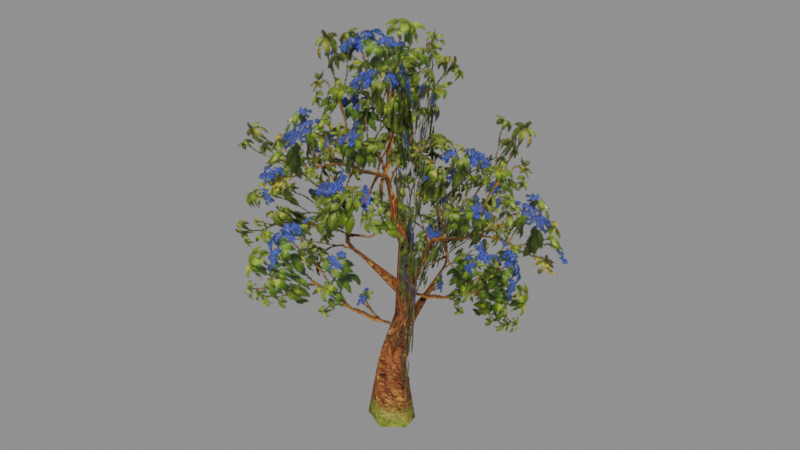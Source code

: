 # Source: wood120.blend  (saved by Blender 5.2.45; exported with 4.5.12 LTS)
import bpy
from mathutils import Matrix  # noqa: F401  (used for matrix-valued properties, if any)

bpy.ops.wm.read_factory_settings(use_empty=True)
scene = bpy.context.scene
scene.name = 'Scene'

# ---- collections
col_wood120 = bpy.data.collections.new('wood120'); scene.collection.children.link(col_wood120)

# ---- images (referenced by path relative to the original .blend; pixels are not part of the script)
import os
ASSET_DIR = os.environ.get("B2B_ASSET_DIR", "")  # directory of the original .blend (textures are referenced by path, not embedded)
HERE = os.path.dirname(os.path.abspath(__file__))  # packed textures are extracted next to this script under _unpacked/

def load_image(name, relpath, width, height, colorspace="sRGB"):
    """Load a texture the original file referenced (path relative to the .blend, or extracted next to this script)."""
    p = next((c for c in (os.path.join(HERE, relpath), os.path.join(ASSET_DIR, relpath)) if relpath and os.path.exists(c)), "")
    if p:
        img = bpy.data.images.load(p, check_existing=True)
        img.name = name
    else:  # same state as the original file: an image datablock whose file is absent (Cycles renders it pink)
        img = bpy.data.images.new(name, width, height)
        img.source = "FILE"
        img.filepath = "//" + (relpath or name)
    img.colorspace_settings.name = colorspace
    return img
img_wood120_wood02_dds = load_image('wood120_wood02.dds', '_unpacked/texture_0.4c34c11b.png', 256, 256, 'sRGB')
img_wood120_wood01_dds = load_image('wood120_wood01.dds', '_unpacked/texture_1.69c26b61.png', 256, 256, 'sRGB')

# ---- materials (node trees are filled in below, after node groups)
mat_wood120_mat_1 = bpy.data.materials.new('wood120_mat_1')
mat_wood120_mat_2 = bpy.data.materials.new('wood120_mat_2')
mat_wood120_mat_0 = bpy.data.materials.new('wood120_mat_0')

# ---- material node trees
mat_wood120_mat_1.use_nodes = True; mat_wood120_mat_1.node_tree.nodes.clear()
_N = mat_wood120_mat_1.node_tree.nodes; _L = mat_wood120_mat_1.node_tree.links
n0 = _N.new('ShaderNodeBsdfPrincipled'); n0.name = 'Principled BSDF'; n0.location = (-200, 100)
n0.inputs[2].default_value = 0.8
n0.inputs[10].default_value = 0.005
n1 = _N.new('ShaderNodeOutputMaterial'); n1.name = 'Material Output'; n1.location = (200, 100)
n2 = _N.new('ShaderNodeTexImage'); n2.name = 'Image Texture'; n2.location = (0, 0)
n2.image = img_wood120_wood02_dds
_L.new(n0.outputs[0], n1.inputs[0])
_L.new(n2.outputs[0], n0.inputs[0])
_L.new(n2.outputs[1], n0.inputs[4])
n1.is_active_output = True
mat_wood120_mat_2.use_nodes = True; mat_wood120_mat_2.node_tree.nodes.clear()
_N = mat_wood120_mat_2.node_tree.nodes; _L = mat_wood120_mat_2.node_tree.links
n0 = _N.new('ShaderNodeBsdfPrincipled'); n0.name = 'Principled BSDF'; n0.location = (-200, 100)
n0.inputs[2].default_value = 0.8
n0.inputs[10].default_value = 0.005
n1 = _N.new('ShaderNodeOutputMaterial'); n1.name = 'Material Output'; n1.location = (200, 100)
n2 = _N.new('ShaderNodeTexImage'); n2.name = 'Image Texture'; n2.location = (0, 0)
n2.image = img_wood120_wood01_dds
_L.new(n0.outputs[0], n1.inputs[0])
_L.new(n2.outputs[0], n0.inputs[0])
_L.new(n2.outputs[1], n0.inputs[4])
n1.is_active_output = True
mat_wood120_mat_0.use_nodes = True; mat_wood120_mat_0.node_tree.nodes.clear()
_N = mat_wood120_mat_0.node_tree.nodes; _L = mat_wood120_mat_0.node_tree.links
n0 = _N.new('ShaderNodeBsdfPrincipled'); n0.name = 'Principled BSDF'; n0.location = (-200, 100)
n0.inputs[2].default_value = 0.8
n0.inputs[10].default_value = 0.005
n1 = _N.new('ShaderNodeOutputMaterial'); n1.name = 'Material Output'; n1.location = (200, 100)
n2 = _N.new('ShaderNodeTexImage'); n2.name = 'Image Texture'; n2.location = (0, 0)
n2.image = img_wood120_wood02_dds
_L.new(n0.outputs[0], n1.inputs[0])
_L.new(n2.outputs[0], n0.inputs[0])
_L.new(n2.outputs[1], n0.inputs[4])
n1.is_active_output = True

# ---- meshes
me_wood120_mesh_0 = bpy.data.meshes.new('wood120_mesh_0')
me_wood120_mesh_0.from_pydata([(5.184, 0.1659, 9.303), (6.052, -0.4955, 5.359), (-0.1153, 0.532, 4.369), (-2.111, -1.727, 14.47), (1.088, 2.271, 14.35), (-0.3072, -0.1809, 8.076), (-1.674, 5.234, 7.731), (-2.124, 6.366, 3.459), (0.1798, -0.05718, 3.099), (2.377, -1.518, 13.49), (-2.076, 1.966, 13.65), (0.002677, 0.1999, 7.19), (-2.332, -2.299, 9.067), (-3.825, -4.552, 5.153), (0.4661, 0.3277, 3.058)], [], [(0, 1, 2), (3, 4, 5), (6, 7, 8), (9, 10, 11), (12, 13, 14)])
me_wood120_mesh_0.polygons.foreach_set('use_smooth', [True] * 5)
_uv = me_wood120_mesh_0.uv_layers.new(name='UVMap')
_uv.uv.foreach_set('vector', [0.26, 0.88, 0.76, 0.88, 0.51, 0.13, 0.26, 0.88, 0.76, 0.88, 0.51, 0.13, 0.26, 0.88, 0.76, 0.88, 0.51, 0.13, 0.26, 0.88, 0.76, 0.88, 0.51, 0.13, 0.26, 0.88, 0.76, 0.88, 0.51, 0.13])
me_wood120_mesh_0.materials.append(mat_wood120_mat_1)
me_wood120_mesh_0.update()
me_wood120_mesh_0.normals_split_custom_set([tuple(v) for v in zip(*[iter([0.1823, 0.9755, -0.1235, 0.1823, 0.9755, -0.1235, 0.1823, 0.9755, -0.1235, -0.7799, 0.622, -0.06963, -0.7799, 0.622, -0.06963, -0.7799, 0.622, -0.06963, -0.9411, -0.338, 0.009475, -0.9411, -0.338, 0.009475, -0.9411, -0.338, 0.009475, -0.6158, -0.7877, 0.01725, -0.6158, -0.7877, 0.01725, -0.6158, -0.7877, 0.01725, 0.7648, -0.6397, 0.07656, 0.7648, -0.6397, 0.07656, 0.7648, -0.6397, 0.07656])] * 3)])
me_wood120_mesh_1 = bpy.data.meshes.new('wood120_mesh_1')
me_wood120_mesh_1.from_pydata([(-1.225, 3.784, 13.55), (-4.626, 5.239, 7.284), (0.09398, 0.4632, 5.614), (2.997, -1.439, 11.42), (3.956, -3.229, 9.236), (3.975, -4.198, 3.058), (0.3191, -0.1944, 3.028), (-0.7738, -2.373, 14.97), (1.137, 3.702, 12.34), (-0.03867, 0.4578, 6.502), (-1.83, -5.259, 8.88), (-0.0115, 0.5311, 8.882), (0.3378, 0.4686, 3.615), (0.839, -1.105, 9.336), (1.574, 5.077, 9.766), (0.667, 6.463, 3.971), (0.21, 0.3144, 4.721), (0.5018, 0.3062, 11.02), (-5.766, -1.394, 10.29), (-6.5, -1.539, 4.469), (0.1119, 0.4536, 4.486), (6.131, 2.243, 5.516), (4.355, 1.611, 12.12), (-1.62, -0.1323, 10.45)], [], [(0, 1, 2), (2, 3, 0), (4, 5, 6), (7, 8, 9), (9, 10, 7), (6, 11, 4), (12, 13, 14), (14, 15, 12), (16, 17, 18), (18, 19, 16), (20, 21, 22), (22, 23, 20)])
me_wood120_mesh_1.polygons.foreach_set('use_smooth', [True] * 12)
_uv = me_wood120_mesh_1.uv_layers.new(name='UVMap')
_uv.uv.foreach_set('vector', [0.88, 0.88, 0.13, 0.88, 0.13, 0.13, 0.13, 0.13, 0.88, 0.13, 0.88, 0.88, 0.88, 0.88, 0.13, 0.88, 0.13, 0.13, 0.88, 0.88, 0.13, 0.88, 0.13, 0.13, 0.13, 0.13, 0.88, 0.13, 0.88, 0.88, 0.13, 0.13, 0.88, 0.13, 0.88, 0.88, 0.13, 0.13, 0.88, 0.13, 0.88, 0.88, 0.88, 0.88, 0.13, 0.88, 0.13, 0.13, 0.13, 0.13, 0.88, 0.13, 0.88, 0.88, 0.88, 0.88, 0.13, 0.88, 0.13, 0.13, 0.13, 0.13, 0.88, 0.13, 0.88, 0.88, 0.88, 0.88, 0.13, 0.88, 0.13, 0.13])
me_wood120_mesh_1.materials.append(mat_wood120_mat_2)
me_wood120_mesh_1.update()
me_wood120_mesh_1.normals_split_custom_set([tuple(v) for v in zip(*[iter([-0.701, -0.6918, 0.173, -0.6636, -0.723, 0.1923, -0.7013, -0.6916, 0.1729, -0.7013, -0.6916, 0.1729, -0.7372, -0.6582, 0.1529, -0.701, -0.6918, 0.173, 0.7128, 0.6972, -0.07683, 0.7349, 0.6703, -0.1029, 0.7128, 0.6972, -0.07682, -0.9514, 0.3072, 0.02009, -0.9511, 0.3081, 0.0204, -0.9514, 0.3072, 0.02008, -0.9514, 0.3072, 0.02008, -0.9517, 0.3063, 0.01976, -0.9514, 0.3072, 0.02009, 0.7128, 0.6972, -0.07682, 0.6894, 0.7227, -0.05064, 0.7128, 0.6972, -0.07683, -0.9871, 0.07695, 0.1407, -0.9872, 0.1093, 0.1165, -0.987, 0.07656, 0.141, -0.987, 0.07656, 0.141, -0.9853, 0.04432, 0.1648, -0.9871, 0.07695, 0.1407, 0.2648, -0.9642, -0.01164, 0.2632, -0.9646, -0.01344, 0.265, -0.9642, -0.01137, 0.265, -0.9642, -0.01137, 0.2666, -0.9638, -0.00957, 0.2648, -0.9642, -0.01164, 0.2853, -0.9583, -0.0132, 0.2872, -0.9577, -0.01437, 0.2853, -0.9584, -0.01317, 0.2853, -0.9584, -0.01317, 0.2832, -0.959, -0.01194, 0.2853, -0.9583, -0.0132])] * 3)])
me_wood120_mesh_2 = bpy.data.meshes.new('wood120_mesh_2')
me_wood120_mesh_2.from_pydata([(-0.764, 0.8882, -0.7237), (-1.081, -0.1612, -0.6799), (-0.6518, 0.176, 2.23), (-0.1902, -0.568, 2.287), (-0.6518, 0.176, 2.23), (-1.081, -0.1612, -0.6799), (0.4659, 0.1537, 2.002), (-0.1554, -0.5602, -0.7253), (0.4659, 0.1537, 2.002), (0.6475, -0.02598, -0.6658), (0.4226, 0.7522, -0.7611), (0.1862, 0.8729, 3.844), (-0.004932, 0.1071, 3.908), (-0.2216, 0.5761, 6.509), (0.08966, -0.1838, 2.295), (0.4438, 0.1136, 2.898), (1.58, -1.309, 4.816), (-1.741, -0.368, 6.292), (0.2057, 0.2574, 4.982), (0.05437, 0.4895, 4.964), (0.7289, 0.3132, 3.717), (0.1862, 0.8729, 3.844), (0.289, 0.7594, 6.659), (-0.2588, 0.6709, 2.258), (-1.741, -0.368, 6.292), (0.05437, 0.4895, 4.964), (0.05771, 0.2874, 4.512), (0.6475, -0.02598, -0.6658), (0.289, 0.7594, 6.659), (0.1573, 0.2638, 6.514), (0.7289, 0.3132, 3.717), (-0.1702, -0.06884, 9.093), (0.5981, 0.3619, 3.698), (0.2523, 0.4102, 2.881), (0.779, 1.835, 5.139), (-0.1702, -0.06884, 9.093), (-0.1702, -0.06884, 9.093), (-0.2216, 0.5761, 6.509), (0.4438, 0.1136, 2.898), (-0.05374, -0.2583, 3.001), (1.58, -1.309, 4.816), (0.07091, 0.7692, 3.682), (0.5981, 0.3619, 3.698), (0.779, 1.835, 5.139), (-1.741, -0.368, 6.292), (0.05771, 0.2874, 4.512), (0.2057, 0.2574, 4.982), (-0.05374, -0.2583, 3.001), (0.08966, -0.1838, 2.295), (1.58, -1.309, 4.816), (0.07091, 0.7692, 3.682)], [], [(0, 1, 2), (3, 4, 5), (6, 3, 7), (8, 9, 10), (11, 12, 13), (14, 15, 16), (17, 18, 19), (20, 21, 22), (10, 23, 8), (24, 25, 26), (2, 23, 0), (7, 27, 6), (28, 29, 30), (4, 12, 11), (31, 29, 28), (30, 3, 6), (32, 33, 34), (12, 4, 3), (5, 7, 3), (23, 21, 20), (35, 13, 29), (20, 8, 23), (3, 30, 12), (36, 22, 37), (38, 39, 40), (29, 13, 12), (21, 23, 2), (41, 42, 43), (44, 45, 46), (47, 48, 49), (33, 50, 34), (12, 30, 29), (37, 22, 21), (10, 0, 23)])
me_wood120_mesh_2.polygons.foreach_set('use_smooth', [True] * 34)
_uv = me_wood120_mesh_2.uv_layers.new(name='UVMap')
_uv.uv.foreach_set('vector', [0.07237, 0.01, 0.008086, 0.01, 0.008086, 0.6062, 0.09128, 0.6062, 0.2425, 0.6062, 0.2425, 0.01, 0.008086, 0.6062, 0.09128, 0.6062, 0.1215, 0.01, 0.2425, 0.6062, 0.2425, 0.01, 0.1669, 0.01, 0.2425, 0.8141, 0.182, 0.8141, 0.2161, 0.9768, 0.1178, 0.5192, 0.03834, 0.5192, 0.1178, 0.9011, 0.1178, 0.9011, 0.1178, 0.5192, 0.03834, 0.5192, 0.2425, 0.8141, 0.03834, 0.8141, 0.2161, 0.9768, 0.1669, 0.01, 0.1556, 0.6062, 0.2425, 0.6062, 0.1178, 0.9011, 0.03834, 0.5192, 0.1972, 0.5192, 0.008086, 0.6062, 0.1556, 0.6062, 0.07237, 0.01, 0.1215, 0.01, 0.008086, 0.01, 0.008086, 0.6062, 0.01565, 0.9768, 0.09506, 0.9768, 0.03834, 0.8141, 0.2425, 0.6062, 0.182, 0.8141, 0.2425, 0.8141, 0.09506, 0.6969, 0.09506, 0.9768, 0.01565, 0.9768, 0.03834, 0.8141, 0.09128, 0.6062, 0.008086, 0.6062, 0.1972, 0.5192, 0.1178, 0.5192, 0.1178, 0.9011, 0.182, 0.8141, 0.2425, 0.6062, 0.09128, 0.6062, 0.2425, 0.01, 0.1215, 0.01, 0.09128, 0.6062, 0.1556, 0.6062, 0.03834, 0.8141, 0.2425, 0.8141, 0.09506, 0.6969, 0.2161, 0.9768, 0.09506, 0.9768, 0.2425, 0.8141, 0.2425, 0.6062, 0.1556, 0.6062, 0.09128, 0.6062, 0.03834, 0.8141, 0.182, 0.8141, 0.09506, 0.6969, 0.2161, 0.9768, 0.01187, 0.9768, 0.03834, 0.5192, 0.1972, 0.5192, 0.1178, 0.9011, 0.09506, 0.9768, 0.2161, 0.9768, 0.182, 0.8141, 0.03834, 0.8141, 0.1556, 0.6062, 0.008086, 0.6062, 0.03834, 0.5192, 0.1972, 0.5192, 0.1178, 0.9011, 0.1178, 0.9011, 0.1972, 0.5192, 0.1178, 0.5192, 0.1972, 0.5192, 0.1178, 0.5192, 0.1178, 0.9011, 0.1178, 0.5192, 0.03834, 0.5192, 0.1178, 0.9011, 0.182, 0.8141, 0.03834, 0.8141, 0.09506, 0.9768, 0.01187, 0.9768, 0.2161, 0.9768, 0.03834, 0.8141, 0.1669, 0.01, 0.07237, 0.01, 0.1556, 0.6062])
me_wood120_mesh_2.materials.append(mat_wood120_mat_0)
me_wood120_mesh_2.update()
me_wood120_mesh_2.normals_split_custom_set([tuple(v) for v in zip(*[iter([-0.6428, 0.7543, 0.1336, -0.882, -0.4574, 0.1139, -0.9601, 0.1455, 0.2387, -0.0602, -0.9818, 0.18, -0.9601, 0.1455, 0.2387, -0.882, -0.4573, 0.1138, 0.9971, -0.07189, 0.02353, -0.0602, -0.9818, 0.18, 0.3454, -0.9378, 0.03608, 0.9971, -0.07193, 0.02355, 0.9358, -0.3417, 0.08675, 0.6315, 0.7693, 0.09656, -0.4263, 0.9037, 0.04061, -0.6959, -0.6718, 0.2539, -0.9842, 0.1758, 0.0223, 0.8616, 0.004004, -0.5075, 0.8616, 0.004004, -0.5075, 0.8616, 0.004004, -0.5075, 0.4412, 0.3537, 0.8247, 0.4412, 0.3537, 0.8247, 0.4412, 0.3537, 0.8247, 0.9897, -0.1421, 0.01785, -0.4263, 0.9037, 0.0406, 0.6796, 0.7054, 0.2012, 0.6315, 0.7693, 0.09656, 0.08049, 0.9965, 0.02082, 0.9971, -0.07193, 0.02355, -0.5952, 0.7318, -0.332, -0.5952, 0.7318, -0.332, -0.5952, 0.7318, -0.332, -0.9601, 0.1455, 0.2387, 0.08049, 0.9965, 0.02082, -0.6428, 0.7543, 0.1336, 0.3454, -0.9378, 0.03608, 0.9358, -0.3417, 0.08669, 0.9971, -0.07189, 0.02353, 0.6797, 0.7054, 0.2012, 0.2842, -0.9563, 0.06845, 0.9897, -0.1421, 0.01785, -0.9601, 0.1455, 0.2387, -0.6959, -0.6718, 0.2539, -0.4263, 0.9037, 0.04061, 0.9564, -0.2791, 0.08544, 0.2842, -0.9563, 0.06845, 0.6797, 0.7054, 0.2012, 0.9897, -0.1421, 0.01785, -0.0602, -0.9818, 0.18, 0.9971, -0.07189, 0.02353, 0.8976, 0.2469, -0.3652, 0.3875, 0.7362, -0.5549, 0.3874, 0.7362, -0.5549, -0.6959, -0.6718, 0.2539, -0.9601, 0.1455, 0.2387, -0.0602, -0.9818, 0.18, -0.882, -0.4573, 0.1138, 0.3454, -0.9378, 0.03608, -0.0602, -0.9818, 0.18, 0.08049, 0.9965, 0.02082, -0.4263, 0.9037, 0.0406, 0.9897, -0.1421, 0.01785, -0.6245, -0.7607, -0.1774, -0.9842, 0.1758, 0.0223, 0.2842, -0.9563, 0.06845, 0.9897, -0.1421, 0.01785, 0.9971, -0.07193, 0.02355, 0.08049, 0.9965, 0.02082, -0.0602, -0.9818, 0.18, 0.9897, -0.1421, 0.01785, -0.6959, -0.6718, 0.2539, -0.3884, 0.8922, 0.2303, 0.6796, 0.7054, 0.2012, -0.9842, 0.1758, 0.02226, -0.3421, 0.6464, 0.6821, -0.3421, 0.6464, 0.6821, -0.3421, 0.6464, 0.6821, 0.2842, -0.9563, 0.06845, -0.9842, 0.1758, 0.0223, -0.6959, -0.6718, 0.2539, -0.4263, 0.9037, 0.0406, 0.08049, 0.9965, 0.02082, -0.9601, 0.1455, 0.2387, -0.473, -0.5857, 0.6582, -0.473, -0.5857, 0.6582, -0.473, -0.5857, 0.6582, 0.2219, -0.9662, -0.1315, 0.2219, -0.9662, -0.1315, 0.2219, -0.9662, -0.1315, -0.3883, -0.9049, -0.1742, -0.3883, -0.9049, -0.1742, -0.3883, -0.9049, -0.1742, 0.3875, 0.7362, -0.5549, -0.3303, 0.8311, -0.4474, 0.3874, 0.7362, -0.5549, -0.6959, -0.6718, 0.2539, 0.9897, -0.1421, 0.01785, 0.2842, -0.9563, 0.06845, -0.9842, 0.1758, 0.02226, 0.6796, 0.7054, 0.2012, -0.4263, 0.9037, 0.0406, 0.6315, 0.7693, 0.09656, -0.6428, 0.7543, 0.1336, 0.08049, 0.9965, 0.02082])] * 3)])
arm_wood120_skeleton = bpy.data.armatures.new('wood120_skeleton')  # bones are not reproduced

# ---- objects
ob_wood120_rig = bpy.data.objects.new('wood120_rig', arm_wood120_skeleton)
ob_wood120_mesh_0 = bpy.data.objects.new('wood120_mesh_0', me_wood120_mesh_0)
ob_wood120_mesh_1 = bpy.data.objects.new('wood120_mesh_1', me_wood120_mesh_1)
ob_wood120_mesh_2 = bpy.data.objects.new('wood120_mesh_2', me_wood120_mesh_2)

# ---- transforms, parenting, visibility, modifiers, constraints
ob_wood120_rig.location = (0.0, 0.0, 0.0)
ob_wood120_rig.show_in_front = True
ob_wood120_mesh_0.parent = ob_wood120_rig
ob_wood120_mesh_0.location = (0.0, 0.0, 0.0)
_vg = ob_wood120_mesh_0.vertex_groups.new(name='obj41')
_vg.add([0, 1, 2, 3, 4, 5, 6, 7, 8, 9, 10, 11, 12, 13, 14], 1.0, 'REPLACE')
_m = ob_wood120_mesh_0.modifiers.new('FEZ skin', 'ARMATURE')
_m.object = ob_wood120_rig
ob_wood120_mesh_1.parent = ob_wood120_rig
ob_wood120_mesh_1.location = (0.0, 0.0, 0.0)
_vg = ob_wood120_mesh_1.vertex_groups.new(name='obj41')
_vg.add([0, 1, 2, 3, 4, 5, 6, 7, 8, 9, 10, 11, 12, 13, 14, 15, 16, 17, 18, 19, 20, 21, 22, 23], 1.0, 'REPLACE')
_m = ob_wood120_mesh_1.modifiers.new('FEZ skin', 'ARMATURE')
_m.object = ob_wood120_rig
ob_wood120_mesh_2.parent = ob_wood120_rig
ob_wood120_mesh_2.location = (0.0, 0.0, 0.0)
_vg = ob_wood120_mesh_2.vertex_groups.new(name='obj41')
_vg.add([0, 1, 2, 3, 4, 5, 6, 7, 8, 9, 10, 11, 12, 13, 14, 15, 16, 17, 18, 19, 20, 21, 22, 23, 24, 25, 26, 27, 28, 29, 30, 31, 32, 33, 34, 35, 36, 37, 38, 39, 40, 41, 42, 43, 44, 45, 46, 47, 48, 49, 50], 1.0, 'REPLACE')
_m = ob_wood120_mesh_2.modifiers.new('FEZ skin', 'ARMATURE')
_m.object = ob_wood120_rig

# ---- collection membership
scene.collection.objects.link(ob_wood120_rig)
col_wood120.objects.link(ob_wood120_mesh_0)
col_wood120.objects.link(ob_wood120_mesh_1)
col_wood120.objects.link(ob_wood120_mesh_2)

# ---- scene / render settings (as saved in the file)
scene.frame_start = 1; scene.frame_end = 250; scene.frame_set(1)
scene.render.engine = 'BLENDER_EEVEE_NEXT'
scene.render.bake_bias = 0.0
scene.render.bake_samples = 0
scene.render.compositor_device = 'GPU'
scene.eevee.use_volume_custom_range = False
scene.eevee.fast_gi_thickness_near = 0.1
scene.eevee.fast_gi_thickness_far = 0.0
scene.eevee.ray_tracing_options.screen_trace_thickness = 0.1
bpy.context.view_layer.update()

# ---- added for rendering (the .blend has no active camera and no usable light): camera, sun + grey world if the file has none
cam_auto = bpy.data.cameras.new('AutoCamera')
cam_auto.lens = 50.0
cam_auto.sensor_width = 36.0
cam_auto.clip_end = 1000.0
ob_auto_camera = bpy.data.objects.new('AutoCamera', cam_auto)
scene.collection.objects.link(ob_auto_camera)
ob_auto_camera.location = (21.4042, -25.3047, 24.3755)
ob_auto_camera.rotation_euler = (1.09748, -7.21219e-08, 0.694738)
scene.camera = ob_auto_camera
light_auto_sun = bpy.data.lights.new('AutoSun', 'SUN')
light_auto_sun.energy = 3.0
light_auto_sun.angle = 0.0523599
ob_auto_sun = bpy.data.objects.new('AutoSun', light_auto_sun)
scene.collection.objects.link(ob_auto_sun)
ob_auto_sun.rotation_euler = (0.872665, 0.174533, 0.523599)
if scene.world is None:
    world_auto = bpy.data.worlds.new('AutoWorld')
    world_auto.color = (0.3, 0.3, 0.3)
    scene.world = world_auto
bpy.context.view_layer.update()
